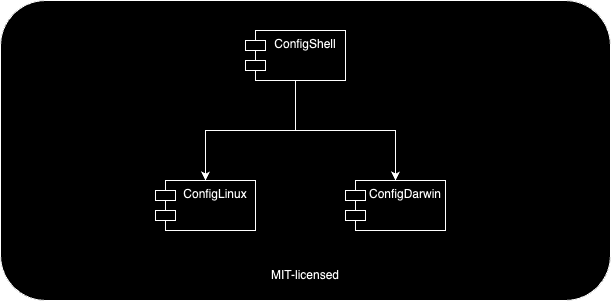

The diagram above was exported from draw.io. Its source (the exported page's mxGraphModel, read from the mxfile embedded in the PNG):
<mxGraphModel dx="1032" dy="1109" grid="1" gridSize="10" guides="1" tooltips="1" connect="1" arrows="1" fold="1" page="1" pageScale="1" pageWidth="827" pageHeight="1169" math="0" shadow="0">
  <root>
    <mxCell id="0" />
    <mxCell id="1" parent="0" />
    <mxCell id="jliX9TaiECloQyiQ7Vz3-1" value="" style="rounded=1;whiteSpace=wrap;html=1;" vertex="1" parent="1">
      <mxGeometry x="85" y="90" width="610" height="300" as="geometry" />
    </mxCell>
    <mxCell id="jliX9TaiECloQyiQ7Vz3-4" value="" style="edgeStyle=orthogonalEdgeStyle;rounded=0;orthogonalLoop=1;jettySize=auto;html=1;" edge="1" parent="1" source="jliX9TaiECloQyiQ7Vz3-2" target="jliX9TaiECloQyiQ7Vz3-3">
      <mxGeometry relative="1" as="geometry" />
    </mxCell>
    <mxCell id="jliX9TaiECloQyiQ7Vz3-7" value="" style="edgeStyle=orthogonalEdgeStyle;rounded=0;orthogonalLoop=1;jettySize=auto;html=1;" edge="1" parent="1" source="jliX9TaiECloQyiQ7Vz3-2" target="jliX9TaiECloQyiQ7Vz3-6">
      <mxGeometry relative="1" as="geometry" />
    </mxCell>
    <mxCell id="jliX9TaiECloQyiQ7Vz3-2" value="ConfigShell" style="shape=module;align=left;spacingLeft=20;align=center;verticalAlign=top;whiteSpace=wrap;html=1;" vertex="1" parent="1">
      <mxGeometry x="330" y="120" width="100" height="50" as="geometry" />
    </mxCell>
    <mxCell id="jliX9TaiECloQyiQ7Vz3-3" value="ConfigLinux" style="shape=module;align=left;spacingLeft=20;align=center;verticalAlign=top;whiteSpace=wrap;html=1;" vertex="1" parent="1">
      <mxGeometry x="240" y="270" width="100" height="50" as="geometry" />
    </mxCell>
    <mxCell id="jliX9TaiECloQyiQ7Vz3-6" value="ConfigDarwin" style="shape=module;align=left;spacingLeft=20;align=center;verticalAlign=top;whiteSpace=wrap;html=1;" vertex="1" parent="1">
      <mxGeometry x="430" y="270" width="100" height="50" as="geometry" />
    </mxCell>
    <mxCell id="jliX9TaiECloQyiQ7Vz3-8" value="MIT-licensed" style="text;html=1;align=center;verticalAlign=middle;whiteSpace=wrap;rounded=0;" vertex="1" parent="1">
      <mxGeometry x="250" y="350" width="280" height="30" as="geometry" />
    </mxCell>
  </root>
</mxGraphModel>